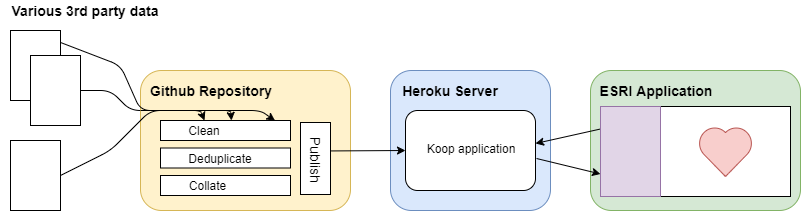

The diagram above was exported from draw.io. Its source (the exported page's mxGraphModel, read from the mxfile embedded in the PNG):
<mxGraphModel dx="716" dy="329" grid="1" gridSize="10" guides="1" tooltips="1" connect="1" arrows="1" fold="1" page="1" pageScale="1" pageWidth="850" pageHeight="1100" math="0" shadow="0">
  <root>
    <mxCell id="0" />
    <mxCell id="1" parent="0" />
    <mxCell id="KVgAi3iLT8NdRx8N0TtC-1" value="" style="rounded=1;whiteSpace=wrap;html=1;fillColor=#fff2cc;strokeColor=#d6b656;" vertex="1" parent="1">
      <mxGeometry x="150" y="170" width="210" height="140" as="geometry" />
    </mxCell>
    <mxCell id="KVgAi3iLT8NdRx8N0TtC-3" value="Github Repository" style="text;html=1;strokeColor=none;fillColor=none;align=center;verticalAlign=middle;whiteSpace=wrap;rounded=0;fontStyle=1;fontSize=14;" vertex="1" parent="1">
      <mxGeometry x="150" y="180" width="140" height="20" as="geometry" />
    </mxCell>
    <mxCell id="KVgAi3iLT8NdRx8N0TtC-5" value="" style="rounded=1;whiteSpace=wrap;html=1;fillColor=#d5e8d4;strokeColor=#82b366;" vertex="1" parent="1">
      <mxGeometry x="600" y="170" width="210" height="140" as="geometry" />
    </mxCell>
    <mxCell id="KVgAi3iLT8NdRx8N0TtC-7" value="ESRI Application" style="text;html=1;strokeColor=none;fillColor=none;align=center;verticalAlign=middle;whiteSpace=wrap;rounded=0;fontStyle=1;fontSize=14;" vertex="1" parent="1">
      <mxGeometry x="595" y="180" width="140" height="20" as="geometry" />
    </mxCell>
    <mxCell id="KVgAi3iLT8NdRx8N0TtC-10" value="" style="group;fontStyle=1;fontSize=14;" vertex="1" connectable="0" parent="1">
      <mxGeometry x="380" y="170" width="180" height="140" as="geometry" />
    </mxCell>
    <mxCell id="KVgAi3iLT8NdRx8N0TtC-4" value="" style="rounded=1;whiteSpace=wrap;html=1;fillColor=#dae8fc;strokeColor=#6c8ebf;" vertex="1" parent="KVgAi3iLT8NdRx8N0TtC-10">
      <mxGeometry x="20" width="160" height="140" as="geometry" />
    </mxCell>
    <mxCell id="KVgAi3iLT8NdRx8N0TtC-6" value="Heroku Server" style="text;html=1;strokeColor=none;fillColor=none;align=center;verticalAlign=middle;whiteSpace=wrap;rounded=0;fontStyle=1;fontSize=14;" vertex="1" parent="KVgAi3iLT8NdRx8N0TtC-10">
      <mxGeometry x="10" y="10" width="140" height="20" as="geometry" />
    </mxCell>
    <mxCell id="KVgAi3iLT8NdRx8N0TtC-8" value="" style="rounded=1;whiteSpace=wrap;html=1;" vertex="1" parent="KVgAi3iLT8NdRx8N0TtC-10">
      <mxGeometry x="35" y="40" width="130" height="80" as="geometry" />
    </mxCell>
    <mxCell id="KVgAi3iLT8NdRx8N0TtC-9" value="Koop application" style="text;html=1;strokeColor=none;fillColor=none;align=center;verticalAlign=middle;whiteSpace=wrap;rounded=0;" vertex="1" parent="KVgAi3iLT8NdRx8N0TtC-10">
      <mxGeometry x="35" y="68" width="130" height="20" as="geometry" />
    </mxCell>
    <mxCell id="KVgAi3iLT8NdRx8N0TtC-15" value="" style="rounded=0;whiteSpace=wrap;html=1;" vertex="1" parent="1">
      <mxGeometry x="20" y="130" width="50" height="70" as="geometry" />
    </mxCell>
    <mxCell id="KVgAi3iLT8NdRx8N0TtC-16" value="Various 3rd party data" style="text;html=1;strokeColor=none;fillColor=none;align=center;verticalAlign=middle;whiteSpace=wrap;rounded=0;fontStyle=1;fontSize=14;" vertex="1" parent="1">
      <mxGeometry x="10" y="100" width="170" height="20" as="geometry" />
    </mxCell>
    <mxCell id="KVgAi3iLT8NdRx8N0TtC-17" value="" style="rounded=0;whiteSpace=wrap;html=1;" vertex="1" parent="1">
      <mxGeometry x="40" y="155" width="50" height="70" as="geometry" />
    </mxCell>
    <mxCell id="KVgAi3iLT8NdRx8N0TtC-18" value="" style="rounded=0;whiteSpace=wrap;html=1;" vertex="1" parent="1">
      <mxGeometry x="20" y="240" width="50" height="70" as="geometry" />
    </mxCell>
    <mxCell id="KVgAi3iLT8NdRx8N0TtC-21" value="" style="endArrow=classic;html=1;entryX=0;entryY=0.5;entryDx=0;entryDy=0;exitX=1.019;exitY=0.395;exitDx=0;exitDy=0;exitPerimeter=0;" edge="1" parent="1" source="KVgAi3iLT8NdRx8N0TtC-47" target="KVgAi3iLT8NdRx8N0TtC-8">
      <mxGeometry width="50" height="50" relative="1" as="geometry">
        <mxPoint x="10" y="380" as="sourcePoint" />
        <mxPoint x="60" y="330" as="targetPoint" />
      </mxGeometry>
    </mxCell>
    <mxCell id="KVgAi3iLT8NdRx8N0TtC-24" value="" style="endArrow=classic;html=1;exitX=0;exitY=0.25;exitDx=0;exitDy=0;entryX=1;entryY=0.25;entryDx=0;entryDy=0;" edge="1" parent="1" source="KVgAi3iLT8NdRx8N0TtC-23" target="KVgAi3iLT8NdRx8N0TtC-9">
      <mxGeometry width="50" height="50" relative="1" as="geometry">
        <mxPoint x="10" y="380" as="sourcePoint" />
        <mxPoint x="570" y="220" as="targetPoint" />
      </mxGeometry>
    </mxCell>
    <mxCell id="KVgAi3iLT8NdRx8N0TtC-25" value="" style="endArrow=classic;html=1;entryX=0;entryY=0.75;entryDx=0;entryDy=0;exitX=1.008;exitY=0.6;exitDx=0;exitDy=0;exitPerimeter=0;" edge="1" parent="1" source="KVgAi3iLT8NdRx8N0TtC-8" target="KVgAi3iLT8NdRx8N0TtC-23">
      <mxGeometry width="50" height="50" relative="1" as="geometry">
        <mxPoint x="10" y="380" as="sourcePoint" />
        <mxPoint x="60" y="330" as="targetPoint" />
      </mxGeometry>
    </mxCell>
    <mxCell id="KVgAi3iLT8NdRx8N0TtC-42" value="" style="endArrow=classic;html=1;exitX=1;exitY=0.5;exitDx=0;exitDy=0;entryX=0.881;entryY=0.014;entryDx=0;entryDy=0;entryPerimeter=0;" edge="1" parent="1" source="KVgAi3iLT8NdRx8N0TtC-17" target="KVgAi3iLT8NdRx8N0TtC-29">
      <mxGeometry width="50" height="50" relative="1" as="geometry">
        <mxPoint x="10" y="380" as="sourcePoint" />
        <mxPoint x="298" y="222" as="targetPoint" />
        <Array as="points">
          <mxPoint x="120" y="190" />
          <mxPoint x="140" y="210" />
          <mxPoint x="270" y="210" />
        </Array>
      </mxGeometry>
    </mxCell>
    <mxCell id="KVgAi3iLT8NdRx8N0TtC-43" value="" style="endArrow=classic;html=1;entryX=0.5;entryY=0;entryDx=0;entryDy=0;exitX=1;exitY=0.5;exitDx=0;exitDy=0;" edge="1" parent="1" source="KVgAi3iLT8NdRx8N0TtC-18" target="KVgAi3iLT8NdRx8N0TtC-30">
      <mxGeometry width="50" height="50" relative="1" as="geometry">
        <mxPoint x="73" y="275" as="sourcePoint" />
        <mxPoint x="140" y="210" as="targetPoint" />
        <Array as="points">
          <mxPoint x="120" y="250" />
          <mxPoint x="160" y="210" />
          <mxPoint x="210" y="210" />
        </Array>
      </mxGeometry>
    </mxCell>
    <mxCell id="KVgAi3iLT8NdRx8N0TtC-44" value="" style="endArrow=classic;html=1;exitX=1;exitY=0.171;exitDx=0;exitDy=0;exitPerimeter=0;entryX=0.75;entryY=0;entryDx=0;entryDy=0;" edge="1" parent="1" source="KVgAi3iLT8NdRx8N0TtC-15" target="KVgAi3iLT8NdRx8N0TtC-30">
      <mxGeometry width="50" height="50" relative="1" as="geometry">
        <mxPoint x="10" y="380" as="sourcePoint" />
        <mxPoint x="160" y="200" as="targetPoint" />
        <Array as="points">
          <mxPoint x="130" y="165" />
          <mxPoint x="150" y="210" />
          <mxPoint x="240" y="210" />
        </Array>
      </mxGeometry>
    </mxCell>
    <mxCell id="KVgAi3iLT8NdRx8N0TtC-45" value="" style="group" vertex="1" connectable="0" parent="1">
      <mxGeometry x="610" y="206" width="190" height="90" as="geometry" />
    </mxCell>
    <mxCell id="KVgAi3iLT8NdRx8N0TtC-22" value="" style="rounded=0;whiteSpace=wrap;html=1;" vertex="1" parent="KVgAi3iLT8NdRx8N0TtC-45">
      <mxGeometry x="60" width="130" height="90" as="geometry" />
    </mxCell>
    <mxCell id="KVgAi3iLT8NdRx8N0TtC-23" value="" style="rounded=0;whiteSpace=wrap;html=1;fillColor=#e1d5e7;strokeColor=#9673a6;" vertex="1" parent="KVgAi3iLT8NdRx8N0TtC-45">
      <mxGeometry width="60" height="90" as="geometry" />
    </mxCell>
    <mxCell id="KVgAi3iLT8NdRx8N0TtC-26" value="" style="verticalLabelPosition=bottom;verticalAlign=top;html=1;shape=mxgraph.basic.heart;fillColor=#f8cecc;strokeColor=#b85450;" vertex="1" parent="KVgAi3iLT8NdRx8N0TtC-45">
      <mxGeometry x="97.5" y="20" width="55" height="50" as="geometry" />
    </mxCell>
    <mxCell id="KVgAi3iLT8NdRx8N0TtC-47" value="" style="rounded=0;whiteSpace=wrap;html=1;fontSize=14;" vertex="1" parent="1">
      <mxGeometry x="310" y="222" width="30" height="72" as="geometry" />
    </mxCell>
    <mxCell id="KVgAi3iLT8NdRx8N0TtC-48" value="Publish" style="text;html=1;strokeColor=none;fillColor=none;align=center;verticalAlign=middle;whiteSpace=wrap;rounded=0;fontSize=14;rotation=90;" vertex="1" parent="1">
      <mxGeometry x="298" y="249" width="55" height="20" as="geometry" />
    </mxCell>
    <mxCell id="KVgAi3iLT8NdRx8N0TtC-29" value="" style="rounded=0;whiteSpace=wrap;html=1;" vertex="1" parent="1">
      <mxGeometry x="170" y="220" width="130" height="20" as="geometry" />
    </mxCell>
    <mxCell id="KVgAi3iLT8NdRx8N0TtC-30" value="Clean" style="text;html=1;strokeColor=none;fillColor=none;align=center;verticalAlign=middle;whiteSpace=wrap;rounded=0;" vertex="1" parent="1">
      <mxGeometry x="160" y="220" width="108" height="20" as="geometry" />
    </mxCell>
    <mxCell id="KVgAi3iLT8NdRx8N0TtC-33" value="" style="rounded=0;whiteSpace=wrap;html=1;" vertex="1" parent="1">
      <mxGeometry x="170" y="247.5" width="130" height="20" as="geometry" />
    </mxCell>
    <mxCell id="KVgAi3iLT8NdRx8N0TtC-34" value="Deduplicate" style="text;html=1;strokeColor=none;fillColor=none;align=center;verticalAlign=middle;whiteSpace=wrap;rounded=0;" vertex="1" parent="1">
      <mxGeometry x="180" y="248" width="100" height="20" as="geometry" />
    </mxCell>
    <mxCell id="KVgAi3iLT8NdRx8N0TtC-37" value="" style="rounded=0;whiteSpace=wrap;html=1;" vertex="1" parent="1">
      <mxGeometry x="170" y="275" width="130" height="20" as="geometry" />
    </mxCell>
    <mxCell id="KVgAi3iLT8NdRx8N0TtC-38" value="Collate" style="text;html=1;strokeColor=none;fillColor=none;align=center;verticalAlign=middle;whiteSpace=wrap;rounded=0;" vertex="1" parent="1">
      <mxGeometry x="173" y="275" width="87" height="20" as="geometry" />
    </mxCell>
  </root>
</mxGraphModel>